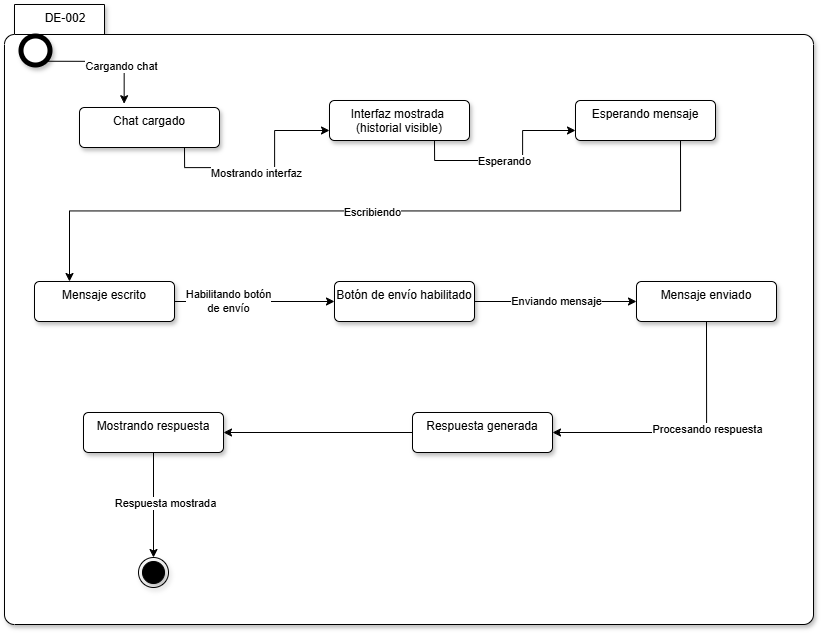

The diagram above was exported from draw.io. Its source (the exported page's mxGraphModel, read from the mxfile embedded in the PNG):
<mxGraphModel dx="1164" dy="1000" grid="0" gridSize="10" guides="1" tooltips="1" connect="1" arrows="1" fold="1" page="1" pageScale="1" pageWidth="850" pageHeight="1100" math="0" shadow="0">
  <root>
    <mxCell id="o7XT0ee7TRCpIeSBRYkz-0" />
    <mxCell id="o7XT0ee7TRCpIeSBRYkz-1" parent="o7XT0ee7TRCpIeSBRYkz-0" />
    <mxCell id="IfF5kfLxOGs5G5uTkdOF-0" parent="o7XT0ee7TRCpIeSBRYkz-1" style="shape=folder;align=center;verticalAlign=middle;fontStyle=0;tabWidth=100;tabHeight=30;tabPosition=left;html=1;boundedLbl=1;labelInHeader=1;rounded=1;absoluteArcSize=1;arcSize=10;whiteSpace=wrap;shadow=1;" value="DE-002" vertex="1">
      <mxGeometry height="620" width="809" x="33" y="142" as="geometry" />
    </mxCell>
    <mxCell id="v0jRR1BNQ6QXERw4dBbD-0" parent="o7XT0ee7TRCpIeSBRYkz-1" style="ellipse;html=1;shape=endState;fillColor=strokeColor;shadow=1;" value="" vertex="1">
      <mxGeometry height="30" width="30" x="167" y="695" as="geometry" />
    </mxCell>
    <mxCell id="v0jRR1BNQ6QXERw4dBbD-1" parent="o7XT0ee7TRCpIeSBRYkz-1" style="shape=ellipse;html=1;dashed=0;whiteSpace=wrap;aspect=fixed;strokeWidth=5;perimeter=ellipsePerimeter;shadow=1;" value="" vertex="1">
      <mxGeometry height="29" width="29" x="50" y="174" as="geometry" />
    </mxCell>
    <mxCell id="v0jRR1BNQ6QXERw4dBbD-12" edge="1" parent="o7XT0ee7TRCpIeSBRYkz-1" source="v0jRR1BNQ6QXERw4dBbD-2" style="edgeStyle=orthogonalEdgeStyle;rounded=0;orthogonalLoop=1;jettySize=auto;html=1;exitX=0.75;exitY=1;exitDx=0;exitDy=0;entryX=0;entryY=0.75;entryDx=0;entryDy=0;" target="v0jRR1BNQ6QXERw4dBbD-3">
      <mxGeometry relative="1" as="geometry" />
    </mxCell>
    <mxCell id="zY68m9DHV_HJKtiiGmbs-4" connectable="0" parent="v0jRR1BNQ6QXERw4dBbD-12" style="edgeLabel;html=1;align=center;verticalAlign=middle;resizable=0;points=[];" value="Mostrando interfaz" vertex="1">
      <mxGeometry relative="1" x="-0.099" y="-5" as="geometry">
        <mxPoint as="offset" />
      </mxGeometry>
    </mxCell>
    <mxCell id="v0jRR1BNQ6QXERw4dBbD-2" parent="o7XT0ee7TRCpIeSBRYkz-1" style="html=1;align=center;verticalAlign=top;rounded=1;absoluteArcSize=1;arcSize=10;dashed=0;whiteSpace=wrap;shadow=1;" value="Chat cargado" vertex="1">
      <mxGeometry height="40" width="140" x="108" y="245" as="geometry" />
    </mxCell>
    <mxCell id="v0jRR1BNQ6QXERw4dBbD-13" edge="1" parent="o7XT0ee7TRCpIeSBRYkz-1" source="v0jRR1BNQ6QXERw4dBbD-3" style="edgeStyle=orthogonalEdgeStyle;rounded=0;orthogonalLoop=1;jettySize=auto;html=1;exitX=0.75;exitY=1;exitDx=0;exitDy=0;entryX=0;entryY=0.75;entryDx=0;entryDy=0;" target="v0jRR1BNQ6QXERw4dBbD-4">
      <mxGeometry relative="1" as="geometry" />
    </mxCell>
    <mxCell id="zY68m9DHV_HJKtiiGmbs-5" connectable="0" parent="v0jRR1BNQ6QXERw4dBbD-13" style="edgeLabel;html=1;align=center;verticalAlign=middle;resizable=0;points=[];" value="Esperando" vertex="1">
      <mxGeometry relative="1" x="-0.0785" as="geometry">
        <mxPoint as="offset" />
      </mxGeometry>
    </mxCell>
    <mxCell id="v0jRR1BNQ6QXERw4dBbD-3" parent="o7XT0ee7TRCpIeSBRYkz-1" style="html=1;align=center;verticalAlign=top;rounded=1;absoluteArcSize=1;arcSize=10;dashed=0;whiteSpace=wrap;shadow=1;" value="Interfaz mostrada&amp;nbsp;&lt;div&gt;(historial visible)&lt;/div&gt;" vertex="1">
      <mxGeometry height="40" width="140" x="358" y="238" as="geometry" />
    </mxCell>
    <mxCell id="v0jRR1BNQ6QXERw4dBbD-14" edge="1" parent="o7XT0ee7TRCpIeSBRYkz-1" source="v0jRR1BNQ6QXERw4dBbD-4" style="edgeStyle=orthogonalEdgeStyle;rounded=0;orthogonalLoop=1;jettySize=auto;html=1;exitX=0.75;exitY=1;exitDx=0;exitDy=0;entryX=0.25;entryY=0;entryDx=0;entryDy=0;" target="v0jRR1BNQ6QXERw4dBbD-5">
      <mxGeometry relative="1" as="geometry" />
    </mxCell>
    <mxCell id="zY68m9DHV_HJKtiiGmbs-6" connectable="0" parent="v0jRR1BNQ6QXERw4dBbD-14" style="edgeLabel;html=1;align=center;verticalAlign=middle;resizable=0;points=[];" value="Escribiendo" vertex="1">
      <mxGeometry relative="1" x="0.0094" as="geometry">
        <mxPoint as="offset" />
      </mxGeometry>
    </mxCell>
    <mxCell id="v0jRR1BNQ6QXERw4dBbD-4" parent="o7XT0ee7TRCpIeSBRYkz-1" style="html=1;align=center;verticalAlign=top;rounded=1;absoluteArcSize=1;arcSize=10;dashed=0;whiteSpace=wrap;shadow=1;" value="Esperando mensaje" vertex="1">
      <mxGeometry height="40" width="140" x="604" y="238" as="geometry" />
    </mxCell>
    <mxCell id="zY68m9DHV_HJKtiiGmbs-0" edge="1" parent="o7XT0ee7TRCpIeSBRYkz-1" source="v0jRR1BNQ6QXERw4dBbD-5" style="edgeStyle=orthogonalEdgeStyle;rounded=0;orthogonalLoop=1;jettySize=auto;html=1;exitX=1;exitY=0.5;exitDx=0;exitDy=0;" target="v0jRR1BNQ6QXERw4dBbD-6">
      <mxGeometry relative="1" as="geometry" />
    </mxCell>
    <mxCell id="zY68m9DHV_HJKtiiGmbs-7" connectable="0" parent="zY68m9DHV_HJKtiiGmbs-0" style="edgeLabel;html=1;align=center;verticalAlign=middle;resizable=0;points=[];" value="Habilitando botón&lt;div&gt;de envío&lt;/div&gt;" vertex="1">
      <mxGeometry relative="1" x="-0.325" y="1" as="geometry">
        <mxPoint as="offset" />
      </mxGeometry>
    </mxCell>
    <mxCell id="v0jRR1BNQ6QXERw4dBbD-5" parent="o7XT0ee7TRCpIeSBRYkz-1" style="html=1;align=center;verticalAlign=top;rounded=1;absoluteArcSize=1;arcSize=10;dashed=0;whiteSpace=wrap;shadow=1;" value="Mensaje escrito" vertex="1">
      <mxGeometry height="40" width="140" x="63" y="419" as="geometry" />
    </mxCell>
    <mxCell id="zY68m9DHV_HJKtiiGmbs-1" edge="1" parent="o7XT0ee7TRCpIeSBRYkz-1" source="v0jRR1BNQ6QXERw4dBbD-6" style="edgeStyle=orthogonalEdgeStyle;rounded=0;orthogonalLoop=1;jettySize=auto;html=1;exitX=1;exitY=0.5;exitDx=0;exitDy=0;entryX=0;entryY=0.5;entryDx=0;entryDy=0;" target="v0jRR1BNQ6QXERw4dBbD-8" value="Enviando mensaje">
      <mxGeometry relative="1" x="0.0022" as="geometry">
        <mxPoint as="offset" />
      </mxGeometry>
    </mxCell>
    <mxCell id="v0jRR1BNQ6QXERw4dBbD-6" parent="o7XT0ee7TRCpIeSBRYkz-1" style="html=1;align=center;verticalAlign=top;rounded=1;absoluteArcSize=1;arcSize=10;dashed=0;whiteSpace=wrap;shadow=1;" value="Botón de envío habilitado" vertex="1">
      <mxGeometry height="40" width="140" x="363" y="419" as="geometry" />
    </mxCell>
    <mxCell id="ckUlgcB6ddoMlXvX53Kl-2" edge="1" parent="o7XT0ee7TRCpIeSBRYkz-1" source="v0jRR1BNQ6QXERw4dBbD-8" style="edgeStyle=orthogonalEdgeStyle;rounded=0;orthogonalLoop=1;jettySize=auto;html=1;exitX=0.5;exitY=1;exitDx=0;exitDy=0;entryX=1;entryY=0.5;entryDx=0;entryDy=0;" target="v0jRR1BNQ6QXERw4dBbD-9">
      <mxGeometry relative="1" as="geometry" />
    </mxCell>
    <mxCell id="ckUlgcB6ddoMlXvX53Kl-4" connectable="0" parent="ckUlgcB6ddoMlXvX53Kl-2" style="edgeLabel;html=1;align=center;verticalAlign=middle;resizable=0;points=[];" value="Procesando respuesta" vertex="1">
      <mxGeometry relative="1" x="-0.2036" y="-1" as="geometry">
        <mxPoint x="1" as="offset" />
      </mxGeometry>
    </mxCell>
    <mxCell id="v0jRR1BNQ6QXERw4dBbD-8" parent="o7XT0ee7TRCpIeSBRYkz-1" style="html=1;align=center;verticalAlign=top;rounded=1;absoluteArcSize=1;arcSize=10;dashed=0;whiteSpace=wrap;shadow=1;" value="Mensaje enviado" vertex="1">
      <mxGeometry height="40" width="140" x="665" y="419" as="geometry" />
    </mxCell>
    <mxCell id="ckUlgcB6ddoMlXvX53Kl-8" edge="1" parent="o7XT0ee7TRCpIeSBRYkz-1" source="v0jRR1BNQ6QXERw4dBbD-9" style="edgeStyle=orthogonalEdgeStyle;rounded=0;orthogonalLoop=1;jettySize=auto;html=1;exitX=0;exitY=0.5;exitDx=0;exitDy=0;entryX=1;entryY=0.5;entryDx=0;entryDy=0;" target="ckUlgcB6ddoMlXvX53Kl-5">
      <mxGeometry relative="1" as="geometry" />
    </mxCell>
    <mxCell id="v0jRR1BNQ6QXERw4dBbD-9" parent="o7XT0ee7TRCpIeSBRYkz-1" style="html=1;align=center;verticalAlign=top;rounded=1;absoluteArcSize=1;arcSize=10;dashed=0;whiteSpace=wrap;shadow=1;" value="Respuesta generada" vertex="1">
      <mxGeometry height="40" width="140" x="441" y="550" as="geometry" />
    </mxCell>
    <mxCell id="v0jRR1BNQ6QXERw4dBbD-11" edge="1" parent="o7XT0ee7TRCpIeSBRYkz-1" source="v0jRR1BNQ6QXERw4dBbD-1" style="edgeStyle=orthogonalEdgeStyle;rounded=0;orthogonalLoop=1;jettySize=auto;html=1;exitX=1;exitY=1;exitDx=0;exitDy=0;entryX=0.319;entryY=-0.095;entryDx=0;entryDy=0;entryPerimeter=0;" target="v0jRR1BNQ6QXERw4dBbD-2">
      <mxGeometry relative="1" as="geometry" />
    </mxCell>
    <mxCell id="ckUlgcB6ddoMlXvX53Kl-0" connectable="0" parent="v0jRR1BNQ6QXERw4dBbD-11" style="edgeLabel;html=1;align=center;verticalAlign=middle;resizable=0;points=[];" value="Cargando chat" vertex="1">
      <mxGeometry relative="1" x="0.2208" y="-4" as="geometry">
        <mxPoint x="1" as="offset" />
      </mxGeometry>
    </mxCell>
    <mxCell id="ckUlgcB6ddoMlXvX53Kl-12" edge="1" parent="o7XT0ee7TRCpIeSBRYkz-1" source="ckUlgcB6ddoMlXvX53Kl-5" style="edgeStyle=orthogonalEdgeStyle;rounded=0;orthogonalLoop=1;jettySize=auto;html=1;exitX=0.5;exitY=1;exitDx=0;exitDy=0;entryX=0.5;entryY=0;entryDx=0;entryDy=0;" target="v0jRR1BNQ6QXERw4dBbD-0">
      <mxGeometry relative="1" as="geometry" />
    </mxCell>
    <mxCell id="ckUlgcB6ddoMlXvX53Kl-13" connectable="0" parent="ckUlgcB6ddoMlXvX53Kl-12" style="edgeLabel;html=1;align=center;verticalAlign=middle;resizable=0;points=[];" value="Respuesta mostrada" vertex="1">
      <mxGeometry relative="1" x="-0.0068" y="11" as="geometry">
        <mxPoint y="-1" as="offset" />
      </mxGeometry>
    </mxCell>
    <mxCell id="ckUlgcB6ddoMlXvX53Kl-5" parent="o7XT0ee7TRCpIeSBRYkz-1" style="html=1;align=center;verticalAlign=top;rounded=1;absoluteArcSize=1;arcSize=10;dashed=0;whiteSpace=wrap;shadow=1;" value="Mostrando respuesta" vertex="1">
      <mxGeometry height="40" width="140" x="112" y="550" as="geometry" />
    </mxCell>
  </root>
</mxGraphModel>